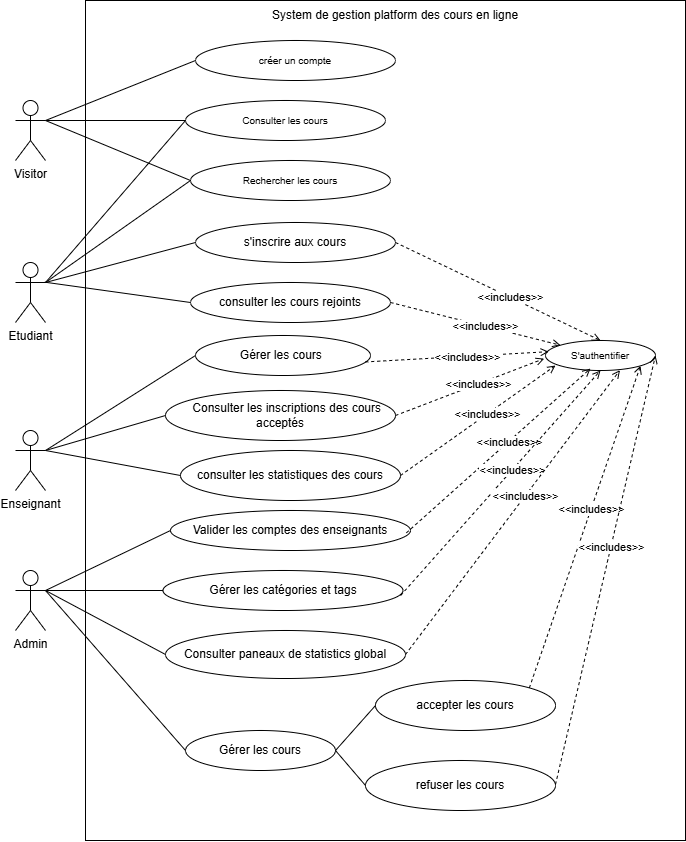

The diagram above was exported from draw.io. Its source (the exported page's mxGraphModel, read from the mxfile embedded in the PNG):
<mxGraphModel dx="1985" dy="803" grid="1" gridSize="10" guides="1" tooltips="1" connect="1" arrows="1" fold="1" page="1" pageScale="1" pageWidth="827" pageHeight="1169" math="0" shadow="0">
  <root>
    <mxCell id="0" />
    <mxCell id="1" parent="0" />
    <mxCell id="h1O46l4B0v4-oy570USf-9" value="" style="rounded=0;whiteSpace=wrap;html=1;fillColor=none;" parent="1" vertex="1">
      <mxGeometry x="110" y="40" width="600" height="840" as="geometry" />
    </mxCell>
    <mxCell id="h1O46l4B0v4-oy570USf-1" value="Visitor" style="shape=umlActor;verticalLabelPosition=bottom;verticalAlign=top;html=1;outlineConnect=0;" parent="1" vertex="1">
      <mxGeometry x="40" y="140" width="30" height="60" as="geometry" />
    </mxCell>
    <mxCell id="h1O46l4B0v4-oy570USf-2" value="Etudiant" style="shape=umlActor;verticalLabelPosition=bottom;verticalAlign=top;html=1;outlineConnect=0;" parent="1" vertex="1">
      <mxGeometry x="40" y="302" width="30" height="60" as="geometry" />
    </mxCell>
    <mxCell id="h1O46l4B0v4-oy570USf-3" value="Enseignant&lt;div&gt;&lt;br&gt;&lt;/div&gt;" style="shape=umlActor;verticalLabelPosition=bottom;verticalAlign=top;html=1;outlineConnect=0;" parent="1" vertex="1">
      <mxGeometry x="40" y="470" width="30" height="60" as="geometry" />
    </mxCell>
    <mxCell id="h1O46l4B0v4-oy570USf-7" value="Admin" style="shape=umlActor;verticalLabelPosition=bottom;verticalAlign=top;html=1;outlineConnect=0;" parent="1" vertex="1">
      <mxGeometry x="40" y="610" width="30" height="60" as="geometry" />
    </mxCell>
    <mxCell id="h1O46l4B0v4-oy570USf-11" value="System de gestion platform des cours en ligne" style="text;html=1;align=center;verticalAlign=middle;whiteSpace=wrap;rounded=0;" parent="1" vertex="1">
      <mxGeometry x="130" y="40" width="580" height="30" as="geometry" />
    </mxCell>
    <mxCell id="h1O46l4B0v4-oy570USf-12" value="&lt;font style=&quot;font-size: 10px;&quot;&gt;Consulter les cours&lt;/font&gt;" style="ellipse;whiteSpace=wrap;html=1;" parent="1" vertex="1">
      <mxGeometry x="210" y="140" width="200" height="40" as="geometry" />
    </mxCell>
    <mxCell id="h1O46l4B0v4-oy570USf-14" value="" style="endArrow=none;html=1;rounded=0;entryX=0;entryY=0.5;entryDx=0;entryDy=0;" parent="1" target="h1O46l4B0v4-oy570USf-12" edge="1">
      <mxGeometry width="50" height="50" relative="1" as="geometry">
        <mxPoint x="70" y="160" as="sourcePoint" />
        <mxPoint x="380" y="180" as="targetPoint" />
      </mxGeometry>
    </mxCell>
    <mxCell id="h1O46l4B0v4-oy570USf-15" value="&lt;span style=&quot;font-size: 10px;&quot;&gt;Rechercher les cours&lt;/span&gt;" style="ellipse;whiteSpace=wrap;html=1;" parent="1" vertex="1">
      <mxGeometry x="215" y="200" width="200" height="40" as="geometry" />
    </mxCell>
    <mxCell id="h1O46l4B0v4-oy570USf-16" value="" style="endArrow=none;html=1;rounded=0;entryX=0;entryY=0.5;entryDx=0;entryDy=0;" parent="1" target="h1O46l4B0v4-oy570USf-15" edge="1">
      <mxGeometry width="50" height="50" relative="1" as="geometry">
        <mxPoint x="70" y="160" as="sourcePoint" />
        <mxPoint x="350" y="180" as="targetPoint" />
      </mxGeometry>
    </mxCell>
    <mxCell id="h1O46l4B0v4-oy570USf-17" value="&lt;span style=&quot;font-size: 10px;&quot;&gt;créer un compte&lt;/span&gt;" style="ellipse;whiteSpace=wrap;html=1;" parent="1" vertex="1">
      <mxGeometry x="220" y="80" width="200" height="40" as="geometry" />
    </mxCell>
    <mxCell id="h1O46l4B0v4-oy570USf-18" value="" style="endArrow=none;html=1;rounded=0;entryX=0;entryY=0.5;entryDx=0;entryDy=0;exitX=1;exitY=0.3333333333333333;exitDx=0;exitDy=0;exitPerimeter=0;" parent="1" target="h1O46l4B0v4-oy570USf-17" edge="1" source="h1O46l4B0v4-oy570USf-1">
      <mxGeometry width="50" height="50" relative="1" as="geometry">
        <mxPoint x="70" y="220" as="sourcePoint" />
        <mxPoint x="350" y="180" as="targetPoint" />
      </mxGeometry>
    </mxCell>
    <mxCell id="h1O46l4B0v4-oy570USf-19" value="s'inscrire aux cours" style="ellipse;whiteSpace=wrap;html=1;" parent="1" vertex="1">
      <mxGeometry x="220" y="262" width="200" height="40" as="geometry" />
    </mxCell>
    <mxCell id="h1O46l4B0v4-oy570USf-22" value="" style="endArrow=none;html=1;rounded=0;entryX=0;entryY=0.5;entryDx=0;entryDy=0;" parent="1" target="h1O46l4B0v4-oy570USf-19" edge="1">
      <mxGeometry width="50" height="50" relative="1" as="geometry">
        <mxPoint x="70" y="322" as="sourcePoint" />
        <mxPoint x="200" y="250" as="targetPoint" />
      </mxGeometry>
    </mxCell>
    <mxCell id="h1O46l4B0v4-oy570USf-23" value="" style="endArrow=none;html=1;rounded=0;entryX=0;entryY=0.5;entryDx=0;entryDy=0;exitX=1;exitY=0.3333333333333333;exitDx=0;exitDy=0;exitPerimeter=0;" parent="1" target="h1O46l4B0v4-oy570USf-15" edge="1" source="h1O46l4B0v4-oy570USf-2">
      <mxGeometry width="50" height="50" relative="1" as="geometry">
        <mxPoint x="70" y="370" as="sourcePoint" />
        <mxPoint x="200" y="250" as="targetPoint" />
      </mxGeometry>
    </mxCell>
    <mxCell id="h1O46l4B0v4-oy570USf-24" value="" style="endArrow=none;html=1;rounded=0;entryX=0;entryY=0.5;entryDx=0;entryDy=0;exitX=1;exitY=0.3333333333333333;exitDx=0;exitDy=0;exitPerimeter=0;" parent="1" target="h1O46l4B0v4-oy570USf-12" edge="1" source="h1O46l4B0v4-oy570USf-2">
      <mxGeometry width="50" height="50" relative="1" as="geometry">
        <mxPoint x="70" y="370" as="sourcePoint" />
        <mxPoint x="330" y="220" as="targetPoint" />
      </mxGeometry>
    </mxCell>
    <mxCell id="h1O46l4B0v4-oy570USf-26" value="&lt;font style=&quot;font-size: 10px;&quot;&gt;S'authentifier&lt;/font&gt;" style="ellipse;whiteSpace=wrap;html=1;" parent="1" vertex="1">
      <mxGeometry x="570" y="380" width="110" height="30" as="geometry" />
    </mxCell>
    <mxCell id="h1O46l4B0v4-oy570USf-31" value="" style="endArrow=open;html=1;rounded=0;exitX=1;exitY=0.5;exitDx=0;exitDy=0;entryX=0.5;entryY=0;entryDx=0;entryDy=0;endFill=0;dashed=1;" parent="1" source="h1O46l4B0v4-oy570USf-19" target="h1O46l4B0v4-oy570USf-26" edge="1">
      <mxGeometry width="50" height="50" relative="1" as="geometry">
        <mxPoint x="470" y="360" as="sourcePoint" />
        <mxPoint x="520" y="310" as="targetPoint" />
      </mxGeometry>
    </mxCell>
    <mxCell id="h1O46l4B0v4-oy570USf-34" value="&amp;lt;&amp;lt;includes&amp;gt;&amp;gt;" style="edgeLabel;html=1;align=center;verticalAlign=middle;resizable=0;points=[];" parent="h1O46l4B0v4-oy570USf-31" vertex="1" connectable="0">
      <mxGeometry x="0.1108" relative="1" as="geometry">
        <mxPoint as="offset" />
      </mxGeometry>
    </mxCell>
    <mxCell id="h1O46l4B0v4-oy570USf-35" value="" style="endArrow=none;html=1;rounded=0;entryX=1;entryY=0.5;entryDx=0;entryDy=0;exitX=1;exitY=0.3333333333333333;exitDx=0;exitDy=0;exitPerimeter=0;" parent="1" target="h1O46l4B0v4-oy570USf-36" edge="1" source="h1O46l4B0v4-oy570USf-3">
      <mxGeometry width="50" height="50" relative="1" as="geometry">
        <mxPoint x="80" y="520" as="sourcePoint" />
        <mxPoint x="290" y="490" as="targetPoint" />
      </mxGeometry>
    </mxCell>
    <mxCell id="h1O46l4B0v4-oy570USf-36" value="Gérer les cours&amp;nbsp;" style="ellipse;whiteSpace=wrap;html=1;direction=west;" parent="1" vertex="1">
      <mxGeometry x="220" y="375" width="175" height="40" as="geometry" />
    </mxCell>
    <mxCell id="h1O46l4B0v4-oy570USf-39" value="" style="endArrow=open;html=1;rounded=0;exitX=0.03;exitY=0.339;exitDx=0;exitDy=0;entryX=0.029;entryY=0.373;entryDx=0;entryDy=0;endFill=0;dashed=1;exitPerimeter=0;entryPerimeter=0;" parent="1" source="h1O46l4B0v4-oy570USf-36" target="h1O46l4B0v4-oy570USf-26" edge="1">
      <mxGeometry width="50" height="50" relative="1" as="geometry">
        <mxPoint x="400" y="332" as="sourcePoint" />
        <mxPoint x="590" y="335" as="targetPoint" />
      </mxGeometry>
    </mxCell>
    <mxCell id="h1O46l4B0v4-oy570USf-40" value="&amp;lt;&amp;lt;includes&amp;gt;&amp;gt;" style="edgeLabel;html=1;align=center;verticalAlign=middle;resizable=0;points=[];" parent="h1O46l4B0v4-oy570USf-39" vertex="1" connectable="0">
      <mxGeometry x="0.1108" relative="1" as="geometry">
        <mxPoint as="offset" />
      </mxGeometry>
    </mxCell>
    <mxCell id="h1O46l4B0v4-oy570USf-41" value="&lt;div&gt;&amp;nbsp; &amp;nbsp; Consulter les inscriptions des cours acceptés&lt;/div&gt;" style="ellipse;whiteSpace=wrap;html=1;direction=west;" parent="1" vertex="1">
      <mxGeometry x="190" y="430" width="230" height="50" as="geometry" />
    </mxCell>
    <mxCell id="h1O46l4B0v4-oy570USf-42" value="" style="endArrow=none;html=1;rounded=0;entryX=1;entryY=0.5;entryDx=0;entryDy=0;exitX=1;exitY=0.3333333333333333;exitDx=0;exitDy=0;exitPerimeter=0;" parent="1" target="h1O46l4B0v4-oy570USf-41" edge="1" source="h1O46l4B0v4-oy570USf-3">
      <mxGeometry width="50" height="50" relative="1" as="geometry">
        <mxPoint x="80" y="520" as="sourcePoint" />
        <mxPoint x="200" y="450" as="targetPoint" />
      </mxGeometry>
    </mxCell>
    <mxCell id="h1O46l4B0v4-oy570USf-43" value="" style="endArrow=open;html=1;rounded=0;exitX=0;exitY=0.5;exitDx=0;exitDy=0;entryX=-0.012;entryY=0.604;entryDx=0;entryDy=0;endFill=0;dashed=1;entryPerimeter=0;" parent="1" source="h1O46l4B0v4-oy570USf-41" target="h1O46l4B0v4-oy570USf-26" edge="1">
      <mxGeometry width="50" height="50" relative="1" as="geometry">
        <mxPoint x="384" y="456" as="sourcePoint" />
        <mxPoint x="600" y="345" as="targetPoint" />
      </mxGeometry>
    </mxCell>
    <mxCell id="h1O46l4B0v4-oy570USf-44" value="&amp;lt;&amp;lt;includes&amp;gt;&amp;gt;" style="edgeLabel;html=1;align=center;verticalAlign=middle;resizable=0;points=[];" parent="h1O46l4B0v4-oy570USf-43" vertex="1" connectable="0">
      <mxGeometry x="0.1108" relative="1" as="geometry">
        <mxPoint as="offset" />
      </mxGeometry>
    </mxCell>
    <mxCell id="h1O46l4B0v4-oy570USf-45" value="&lt;div&gt;consulter les statistiques des cours&lt;/div&gt;" style="ellipse;whiteSpace=wrap;html=1;direction=west;" parent="1" vertex="1">
      <mxGeometry x="205" y="490" width="220" height="50" as="geometry" />
    </mxCell>
    <mxCell id="h1O46l4B0v4-oy570USf-46" value="" style="endArrow=none;html=1;rounded=0;entryX=1;entryY=0.5;entryDx=0;entryDy=0;exitX=1;exitY=0.3333333333333333;exitDx=0;exitDy=0;exitPerimeter=0;" parent="1" target="h1O46l4B0v4-oy570USf-45" edge="1" source="h1O46l4B0v4-oy570USf-3">
      <mxGeometry width="50" height="50" relative="1" as="geometry">
        <mxPoint x="80" y="520" as="sourcePoint" />
        <mxPoint x="170" y="470" as="targetPoint" />
      </mxGeometry>
    </mxCell>
    <mxCell id="h1O46l4B0v4-oy570USf-47" value="" style="endArrow=open;html=1;rounded=0;exitX=0;exitY=0.5;exitDx=0;exitDy=0;endFill=0;dashed=1;entryX=0.091;entryY=0.833;entryDx=0;entryDy=0;entryPerimeter=0;" parent="1" source="h1O46l4B0v4-oy570USf-45" target="h1O46l4B0v4-oy570USf-26" edge="1">
      <mxGeometry width="50" height="50" relative="1" as="geometry">
        <mxPoint x="410" y="470" as="sourcePoint" />
        <mxPoint x="609" y="424" as="targetPoint" />
      </mxGeometry>
    </mxCell>
    <mxCell id="h1O46l4B0v4-oy570USf-48" value="&amp;lt;&amp;lt;includes&amp;gt;&amp;gt;" style="edgeLabel;html=1;align=center;verticalAlign=middle;resizable=0;points=[];" parent="h1O46l4B0v4-oy570USf-47" vertex="1" connectable="0">
      <mxGeometry x="0.1108" relative="1" as="geometry">
        <mxPoint as="offset" />
      </mxGeometry>
    </mxCell>
    <mxCell id="h1O46l4B0v4-oy570USf-49" value="Valider les comptes des enseignants" style="ellipse;whiteSpace=wrap;html=1;direction=west;" parent="1" vertex="1">
      <mxGeometry x="195" y="550" width="240" height="40" as="geometry" />
    </mxCell>
    <mxCell id="h1O46l4B0v4-oy570USf-50" value="" style="endArrow=none;html=1;rounded=0;entryX=1;entryY=0.5;entryDx=0;entryDy=0;" parent="1" target="h1O46l4B0v4-oy570USf-49" edge="1">
      <mxGeometry width="50" height="50" relative="1" as="geometry">
        <mxPoint x="70" y="630" as="sourcePoint" />
        <mxPoint x="260" y="630" as="targetPoint" />
      </mxGeometry>
    </mxCell>
    <mxCell id="h1O46l4B0v4-oy570USf-51" value="Gérer les catégories et tags" style="ellipse;whiteSpace=wrap;html=1;direction=west;" parent="1" vertex="1">
      <mxGeometry x="187.5" y="610" width="240" height="40" as="geometry" />
    </mxCell>
    <mxCell id="h1O46l4B0v4-oy570USf-52" value="" style="endArrow=none;html=1;rounded=0;entryX=1;entryY=0.5;entryDx=0;entryDy=0;" parent="1" target="h1O46l4B0v4-oy570USf-51" edge="1">
      <mxGeometry width="50" height="50" relative="1" as="geometry">
        <mxPoint x="70" y="630" as="sourcePoint" />
        <mxPoint x="170" y="585" as="targetPoint" />
      </mxGeometry>
    </mxCell>
    <mxCell id="h1O46l4B0v4-oy570USf-53" value="" style="endArrow=open;html=1;rounded=0;exitX=0.017;exitY=0.442;exitDx=0;exitDy=0;endFill=0;dashed=1;entryX=0.409;entryY=0.934;entryDx=0;entryDy=0;entryPerimeter=0;exitPerimeter=0;" parent="1" source="h1O46l4B0v4-oy570USf-49" target="h1O46l4B0v4-oy570USf-26" edge="1">
      <mxGeometry width="50" height="50" relative="1" as="geometry">
        <mxPoint x="410" y="526" as="sourcePoint" />
        <mxPoint x="590" y="430" as="targetPoint" />
      </mxGeometry>
    </mxCell>
    <mxCell id="h1O46l4B0v4-oy570USf-54" value="&amp;lt;&amp;lt;includes&amp;gt;&amp;gt;" style="edgeLabel;html=1;align=center;verticalAlign=middle;resizable=0;points=[];" parent="h1O46l4B0v4-oy570USf-53" vertex="1" connectable="0">
      <mxGeometry x="0.1108" relative="1" as="geometry">
        <mxPoint as="offset" />
      </mxGeometry>
    </mxCell>
    <mxCell id="h1O46l4B0v4-oy570USf-55" value="" style="endArrow=open;html=1;rounded=0;exitX=0.01;exitY=0.375;exitDx=0;exitDy=0;endFill=0;dashed=1;entryX=0.5;entryY=1;entryDx=0;entryDy=0;exitPerimeter=0;" parent="1" source="h1O46l4B0v4-oy570USf-51" target="h1O46l4B0v4-oy570USf-26" edge="1">
      <mxGeometry width="50" height="50" relative="1" as="geometry">
        <mxPoint x="420" y="536" as="sourcePoint" />
        <mxPoint x="600" y="440" as="targetPoint" />
      </mxGeometry>
    </mxCell>
    <mxCell id="h1O46l4B0v4-oy570USf-56" value="&amp;lt;&amp;lt;includes&amp;gt;&amp;gt;" style="edgeLabel;html=1;align=center;verticalAlign=middle;resizable=0;points=[];" parent="h1O46l4B0v4-oy570USf-55" vertex="1" connectable="0">
      <mxGeometry x="0.1108" relative="1" as="geometry">
        <mxPoint as="offset" />
      </mxGeometry>
    </mxCell>
    <mxCell id="h1O46l4B0v4-oy570USf-57" value="&lt;div&gt;Consulter paneaux de statistics global&lt;/div&gt;" style="ellipse;whiteSpace=wrap;html=1;direction=west;" parent="1" vertex="1">
      <mxGeometry x="190" y="670" width="240" height="48" as="geometry" />
    </mxCell>
    <mxCell id="h1O46l4B0v4-oy570USf-58" value="" style="endArrow=open;html=1;rounded=0;exitX=0;exitY=0.5;exitDx=0;exitDy=0;endFill=0;dashed=1;entryX=0.677;entryY=0.989;entryDx=0;entryDy=0;entryPerimeter=0;" parent="1" source="h1O46l4B0v4-oy570USf-57" target="h1O46l4B0v4-oy570USf-26" edge="1">
      <mxGeometry width="50" height="50" relative="1" as="geometry">
        <mxPoint x="418" y="655" as="sourcePoint" />
        <mxPoint x="635" y="435" as="targetPoint" />
      </mxGeometry>
    </mxCell>
    <mxCell id="h1O46l4B0v4-oy570USf-59" value="&amp;lt;&amp;lt;includes&amp;gt;&amp;gt;" style="edgeLabel;html=1;align=center;verticalAlign=middle;resizable=0;points=[];" parent="h1O46l4B0v4-oy570USf-58" vertex="1" connectable="0">
      <mxGeometry x="0.1108" relative="1" as="geometry">
        <mxPoint as="offset" />
      </mxGeometry>
    </mxCell>
    <mxCell id="h1O46l4B0v4-oy570USf-60" value="" style="endArrow=none;html=1;rounded=0;entryX=1;entryY=0.5;entryDx=0;entryDy=0;" parent="1" target="h1O46l4B0v4-oy570USf-57" edge="1">
      <mxGeometry width="50" height="50" relative="1" as="geometry">
        <mxPoint x="70" y="630" as="sourcePoint" />
        <mxPoint x="180" y="650" as="targetPoint" />
      </mxGeometry>
    </mxCell>
    <mxCell id="dnY7EPxoYQrYFYc_QmdU-1" value="consulter les cours rejoints" style="ellipse;whiteSpace=wrap;html=1;" vertex="1" parent="1">
      <mxGeometry x="215" y="322" width="200" height="40" as="geometry" />
    </mxCell>
    <mxCell id="dnY7EPxoYQrYFYc_QmdU-4" value="" style="endArrow=none;html=1;rounded=0;entryX=0;entryY=0.5;entryDx=0;entryDy=0;exitX=0.977;exitY=0.328;exitDx=0;exitDy=0;exitPerimeter=0;" edge="1" parent="1" source="h1O46l4B0v4-oy570USf-2" target="dnY7EPxoYQrYFYc_QmdU-1">
      <mxGeometry width="50" height="50" relative="1" as="geometry">
        <mxPoint x="70" y="320" as="sourcePoint" />
        <mxPoint x="150" y="330" as="targetPoint" />
      </mxGeometry>
    </mxCell>
    <mxCell id="dnY7EPxoYQrYFYc_QmdU-5" value="Gérer les cours" style="ellipse;whiteSpace=wrap;html=1;direction=west;" vertex="1" parent="1">
      <mxGeometry x="210" y="770" width="150" height="40" as="geometry" />
    </mxCell>
    <mxCell id="dnY7EPxoYQrYFYc_QmdU-6" value="refuser les cours" style="ellipse;whiteSpace=wrap;html=1;direction=west;" vertex="1" parent="1">
      <mxGeometry x="390" y="800" width="190" height="50" as="geometry" />
    </mxCell>
    <mxCell id="dnY7EPxoYQrYFYc_QmdU-7" value="accepter les cours" style="ellipse;whiteSpace=wrap;html=1;direction=west;" vertex="1" parent="1">
      <mxGeometry x="400" y="720" width="180" height="50" as="geometry" />
    </mxCell>
    <mxCell id="dnY7EPxoYQrYFYc_QmdU-9" value="" style="endArrow=none;html=1;rounded=0;entryX=1;entryY=0.5;entryDx=0;entryDy=0;exitX=1;exitY=0.3333333333333333;exitDx=0;exitDy=0;exitPerimeter=0;" edge="1" parent="1" source="h1O46l4B0v4-oy570USf-7" target="dnY7EPxoYQrYFYc_QmdU-5">
      <mxGeometry width="50" height="50" relative="1" as="geometry">
        <mxPoint x="110" y="800" as="sourcePoint" />
        <mxPoint x="160" y="750" as="targetPoint" />
      </mxGeometry>
    </mxCell>
    <mxCell id="dnY7EPxoYQrYFYc_QmdU-10" value="" style="endArrow=none;html=1;rounded=0;entryX=1;entryY=0.5;entryDx=0;entryDy=0;exitX=0;exitY=0.5;exitDx=0;exitDy=0;" edge="1" parent="1" source="dnY7EPxoYQrYFYc_QmdU-5" target="dnY7EPxoYQrYFYc_QmdU-7">
      <mxGeometry width="50" height="50" relative="1" as="geometry">
        <mxPoint x="350" y="820" as="sourcePoint" />
        <mxPoint x="400" y="770" as="targetPoint" />
      </mxGeometry>
    </mxCell>
    <mxCell id="dnY7EPxoYQrYFYc_QmdU-11" value="" style="endArrow=none;html=1;rounded=0;exitX=1;exitY=0.5;exitDx=0;exitDy=0;entryX=0;entryY=0.5;entryDx=0;entryDy=0;" edge="1" parent="1" source="dnY7EPxoYQrYFYc_QmdU-6" target="dnY7EPxoYQrYFYc_QmdU-5">
      <mxGeometry width="50" height="50" relative="1" as="geometry">
        <mxPoint x="220" y="760" as="sourcePoint" />
        <mxPoint x="270" y="710" as="targetPoint" />
      </mxGeometry>
    </mxCell>
    <mxCell id="dnY7EPxoYQrYFYc_QmdU-12" value="" style="endArrow=open;html=1;rounded=0;exitX=0;exitY=1;exitDx=0;exitDy=0;endFill=0;dashed=1;entryX=1;entryY=1;entryDx=0;entryDy=0;" edge="1" parent="1" source="dnY7EPxoYQrYFYc_QmdU-7" target="h1O46l4B0v4-oy570USf-26">
      <mxGeometry width="50" height="50" relative="1" as="geometry">
        <mxPoint x="445" y="714" as="sourcePoint" />
        <mxPoint x="654" y="420" as="targetPoint" />
      </mxGeometry>
    </mxCell>
    <mxCell id="dnY7EPxoYQrYFYc_QmdU-13" value="&amp;lt;&amp;lt;includes&amp;gt;&amp;gt;" style="edgeLabel;html=1;align=center;verticalAlign=middle;resizable=0;points=[];" vertex="1" connectable="0" parent="dnY7EPxoYQrYFYc_QmdU-12">
      <mxGeometry x="0.1108" relative="1" as="geometry">
        <mxPoint as="offset" />
      </mxGeometry>
    </mxCell>
    <mxCell id="dnY7EPxoYQrYFYc_QmdU-14" value="" style="endArrow=open;html=1;rounded=0;exitX=0;exitY=0.5;exitDx=0;exitDy=0;endFill=0;dashed=1;entryX=1;entryY=0.5;entryDx=0;entryDy=0;" edge="1" parent="1" target="h1O46l4B0v4-oy570USf-26">
      <mxGeometry width="50" height="50" relative="1" as="geometry">
        <mxPoint x="580" y="824" as="sourcePoint" />
        <mxPoint x="789" y="530" as="targetPoint" />
      </mxGeometry>
    </mxCell>
    <mxCell id="dnY7EPxoYQrYFYc_QmdU-15" value="&amp;lt;&amp;lt;includes&amp;gt;&amp;gt;" style="edgeLabel;html=1;align=center;verticalAlign=middle;resizable=0;points=[];" vertex="1" connectable="0" parent="dnY7EPxoYQrYFYc_QmdU-14">
      <mxGeometry x="0.1108" relative="1" as="geometry">
        <mxPoint as="offset" />
      </mxGeometry>
    </mxCell>
    <mxCell id="dnY7EPxoYQrYFYc_QmdU-16" value="" style="endArrow=open;html=1;rounded=0;exitX=1;exitY=0.5;exitDx=0;exitDy=0;entryX=0;entryY=0;entryDx=0;entryDy=0;endFill=0;dashed=1;" edge="1" parent="1" source="dnY7EPxoYQrYFYc_QmdU-1" target="h1O46l4B0v4-oy570USf-26">
      <mxGeometry width="50" height="50" relative="1" as="geometry">
        <mxPoint x="430" y="292" as="sourcePoint" />
        <mxPoint x="635" y="390" as="targetPoint" />
      </mxGeometry>
    </mxCell>
    <mxCell id="dnY7EPxoYQrYFYc_QmdU-17" value="&amp;lt;&amp;lt;includes&amp;gt;&amp;gt;" style="edgeLabel;html=1;align=center;verticalAlign=middle;resizable=0;points=[];" vertex="1" connectable="0" parent="dnY7EPxoYQrYFYc_QmdU-16">
      <mxGeometry x="0.1108" relative="1" as="geometry">
        <mxPoint as="offset" />
      </mxGeometry>
    </mxCell>
  </root>
</mxGraphModel>